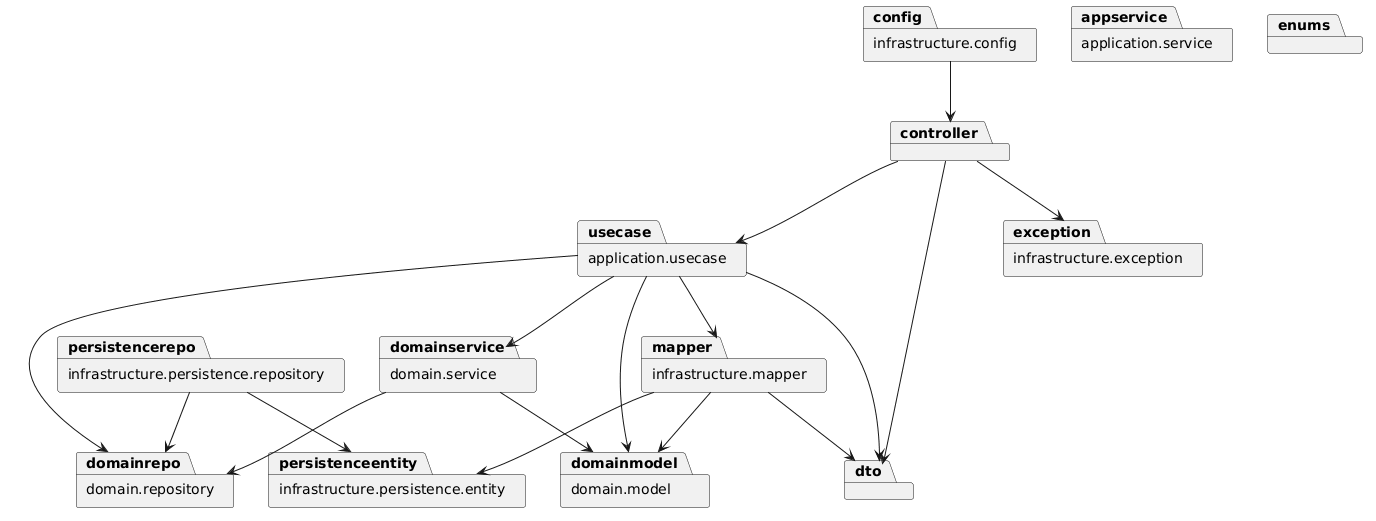

The diagram above was rendered by PlantUML. Its source (embedded in the PNG):
@startuml
package controller
package "application.usecase" as usecase
package "application.service" as appservice
package "domain.model" as domainmodel
package "domain.service" as domainservice
package "domain.repository" as domainrepo
package dto
package enums
package "infrastructure.persistence.entity" as persistenceentity
package "infrastructure.persistence.repository" as persistencerepo
package "infrastructure.mapper" as mapper
package "infrastructure.config" as config
package "infrastructure.exception" as exception

controller --> usecase
controller --> dto

usecase --> domainmodel
usecase --> domainservice
usecase --> domainrepo
usecase --> dto
usecase --> mapper

domainservice --> domainmodel
domainservice --> domainrepo

persistencerepo --> domainrepo
persistencerepo --> persistenceentity
mapper --> dto
mapper --> domainmodel
mapper --> persistenceentity

controller --> exception
config --> controller
@enduml